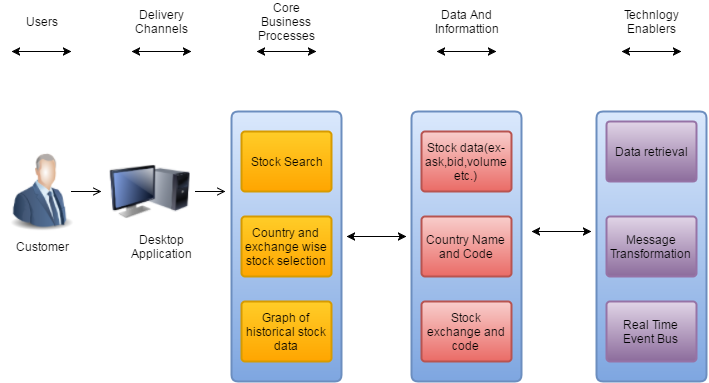

The diagram above was exported from draw.io. Its source (the exported page's mxGraphModel, read from the mxfile embedded in the PNG):
<mxGraphModel dx="880" dy="448" grid="1" gridSize="10" guides="1" tooltips="1" connect="1" arrows="1" fold="1" page="1" pageScale="1" pageWidth="850" pageHeight="1100" background="#ffffff" math="0" shadow="0">
  <root>
    <mxCell id="0" />
    <mxCell id="1" parent="0" />
    <mxCell id="2" value="" style="image;html=1;labelBackgroundColor=#ffffff;image=img/lib/clip_art/people/Suit_Man_Blue_128x128.png" vertex="1" parent="1">
      <mxGeometry x="20" y="160" width="80" height="80" as="geometry" />
    </mxCell>
    <mxCell id="3" value="Users" style="text;html=1;strokeColor=none;fillColor=none;align=center;verticalAlign=middle;whiteSpace=wrap;" vertex="1" parent="1">
      <mxGeometry x="40" y="20" width="40" height="20" as="geometry" />
    </mxCell>
    <mxCell id="4" value="Customer" style="text;html=1;strokeColor=none;fillColor=none;align=center;verticalAlign=middle;whiteSpace=wrap;" vertex="1" parent="1">
      <mxGeometry x="40" y="245" width="40" height="20" as="geometry" />
    </mxCell>
    <mxCell id="6" value="Delivery Channels" style="text;html=1;strokeColor=none;fillColor=none;align=center;verticalAlign=middle;whiteSpace=wrap;" vertex="1" parent="1">
      <mxGeometry x="160" y="20" width="40" height="20" as="geometry" />
    </mxCell>
    <mxCell id="9" value="Desktop Application" style="text;html=1;strokeColor=none;fillColor=none;align=center;verticalAlign=middle;whiteSpace=wrap;" vertex="1" parent="1">
      <mxGeometry x="160" y="245" width="40" height="20" as="geometry" />
    </mxCell>
    <mxCell id="12" value="" style="image;html=1;labelBackgroundColor=#ffffff;image=img/lib/clip_art/computers/Monitor_Tower_128x128.png" vertex="1" parent="1">
      <mxGeometry x="128" y="160" width="80" height="80" as="geometry" />
    </mxCell>
    <mxCell id="13" value="Core Business Processes" style="text;html=1;strokeColor=none;fillColor=none;align=center;verticalAlign=middle;whiteSpace=wrap;" vertex="1" parent="1">
      <mxGeometry x="285" y="20" width="40" height="20" as="geometry" />
    </mxCell>
    <mxCell id="18" value="" style="strokeWidth=2;html=1;shape=mxgraph.flowchart.process;whiteSpace=wrap;labelBackgroundColor=none;fontColor=#000000;plain-blue" vertex="1" parent="1">
      <mxGeometry x="250" y="120" width="110" height="270" as="geometry" />
    </mxCell>
    <mxCell id="20" value="Stock Search" style="strokeWidth=2;html=1;shape=mxgraph.flowchart.process;whiteSpace=wrap;labelBackgroundColor=none;fontColor=#000000;plain-orange" vertex="1" parent="1">
      <mxGeometry x="260" y="140" width="90" height="60" as="geometry" />
    </mxCell>
    <mxCell id="21" value="Country and exchange wise stock selection" style="strokeWidth=2;html=1;shape=mxgraph.flowchart.process;whiteSpace=wrap;labelBackgroundColor=none;fontColor=#000000;plain-orange" vertex="1" parent="1">
      <mxGeometry x="260" y="225" width="90" height="60" as="geometry" />
    </mxCell>
    <mxCell id="22" value="Graph of historical stock data" style="strokeWidth=2;html=1;shape=mxgraph.flowchart.process;whiteSpace=wrap;labelBackgroundColor=none;fontColor=#000000;plain-orange" vertex="1" parent="1">
      <mxGeometry x="260" y="310" width="90" height="60" as="geometry" />
    </mxCell>
    <mxCell id="30" value="Data And Informattion" style="text;html=1;strokeColor=none;fillColor=none;align=center;verticalAlign=middle;whiteSpace=wrap;" vertex="1" parent="1">
      <mxGeometry x="465" y="20" width="40" height="20" as="geometry" />
    </mxCell>
    <mxCell id="31" value="" style="strokeWidth=2;html=1;shape=mxgraph.flowchart.process;whiteSpace=wrap;labelBackgroundColor=none;fontColor=#000000;plain-blue" vertex="1" parent="1">
      <mxGeometry x="430" y="120" width="110" height="270" as="geometry" />
    </mxCell>
    <mxCell id="32" value="Stock data(ex- ask,bid,volume etc.)" style="strokeWidth=2;html=1;shape=mxgraph.flowchart.process;whiteSpace=wrap;labelBackgroundColor=none;fontColor=#000000;plain-red" vertex="1" parent="1">
      <mxGeometry x="440" y="140" width="90" height="60" as="geometry" />
    </mxCell>
    <mxCell id="33" value="Country Name and Code" style="strokeWidth=2;html=1;shape=mxgraph.flowchart.process;whiteSpace=wrap;labelBackgroundColor=none;fontColor=#000000;plain-red" vertex="1" parent="1">
      <mxGeometry x="440" y="225" width="90" height="60" as="geometry" />
    </mxCell>
    <mxCell id="34" value="Stock exchange and code" style="strokeWidth=2;html=1;shape=mxgraph.flowchart.process;whiteSpace=wrap;labelBackgroundColor=none;fontColor=#000000;plain-red" vertex="1" parent="1">
      <mxGeometry x="440" y="310" width="90" height="60" as="geometry" />
    </mxCell>
    <mxCell id="38" value="Technlogy Enablers" style="text;html=1;strokeColor=none;fillColor=none;align=center;verticalAlign=middle;whiteSpace=wrap;" vertex="1" parent="1">
      <mxGeometry x="650" y="20" width="40" height="20" as="geometry" />
    </mxCell>
    <mxCell id="39" value="" style="strokeWidth=2;html=1;shape=mxgraph.flowchart.process;whiteSpace=wrap;labelBackgroundColor=none;fontColor=#000000;plain-blue" vertex="1" parent="1">
      <mxGeometry x="615" y="120" width="110" height="270" as="geometry" />
    </mxCell>
    <mxCell id="40" value="Data&amp;nbsp;retrieval" style="strokeWidth=2;html=1;shape=mxgraph.flowchart.process;whiteSpace=wrap;labelBackgroundColor=none;fontColor=#000000;plain-purple" vertex="1" parent="1">
      <mxGeometry x="625" y="130" width="90" height="60" as="geometry" />
    </mxCell>
    <mxCell id="41" value="Message Transformation" style="strokeWidth=2;html=1;shape=mxgraph.flowchart.process;whiteSpace=wrap;labelBackgroundColor=none;fontColor=#000000;plain-purple" vertex="1" parent="1">
      <mxGeometry x="625" y="225" width="90" height="60" as="geometry" />
    </mxCell>
    <mxCell id="42" value="Real Time Event Bus" style="strokeWidth=2;html=1;shape=mxgraph.flowchart.process;whiteSpace=wrap;labelBackgroundColor=none;fontColor=#000000;plain-purple" vertex="1" parent="1">
      <mxGeometry x="625" y="310" width="90" height="60" as="geometry" />
    </mxCell>
    <mxCell id="45" value="" style="edgeStyle=elbowEdgeStyle;html=1;endArrow=open;elbow=vertical;endFill=1;fontColor=#000000;" edge="1" parent="1">
      <mxGeometry width="100" height="75" relative="1" as="geometry">
        <mxPoint x="90" y="200" as="sourcePoint" />
        <mxPoint x="120" y="200" as="targetPoint" />
      </mxGeometry>
    </mxCell>
    <mxCell id="47" value="" style="edgeStyle=elbowEdgeStyle;html=1;endArrow=open;elbow=vertical;endFill=1;fontColor=#000000;" edge="1" parent="1">
      <mxGeometry x="214" y="200" width="100" height="75" as="geometry">
        <mxPoint x="214" y="200" as="sourcePoint" />
        <mxPoint x="244" y="200" as="targetPoint" />
      </mxGeometry>
    </mxCell>
    <mxCell id="52" value="" style="endArrow=classic;startArrow=classic;html=1;fontColor=#000000;" edge="1" parent="1">
      <mxGeometry width="50" height="50" relative="1" as="geometry">
        <mxPoint x="30" y="60" as="sourcePoint" />
        <mxPoint x="90" y="60" as="targetPoint" />
      </mxGeometry>
    </mxCell>
    <mxCell id="53" value="" style="endArrow=classic;startArrow=classic;html=1;fontColor=#000000;" edge="1" parent="1">
      <mxGeometry x="150" y="60" width="50" height="50" as="geometry">
        <mxPoint x="150" y="60" as="sourcePoint" />
        <mxPoint x="210" y="60" as="targetPoint" />
      </mxGeometry>
    </mxCell>
    <mxCell id="54" value="" style="endArrow=classic;startArrow=classic;html=1;fontColor=#000000;" edge="1" parent="1">
      <mxGeometry x="275" y="60" width="50" height="50" as="geometry">
        <mxPoint x="275" y="60" as="sourcePoint" />
        <mxPoint x="335" y="60" as="targetPoint" />
      </mxGeometry>
    </mxCell>
    <mxCell id="55" value="" style="endArrow=classic;startArrow=classic;html=1;fontColor=#000000;" edge="1" parent="1">
      <mxGeometry x="365" y="245" width="50" height="50" as="geometry">
        <mxPoint x="365" y="245" as="sourcePoint" />
        <mxPoint x="425" y="245" as="targetPoint" />
      </mxGeometry>
    </mxCell>
    <mxCell id="56" value="" style="endArrow=classic;startArrow=classic;html=1;fontColor=#000000;" edge="1" parent="1">
      <mxGeometry x="550" y="240" width="50" height="50" as="geometry">
        <mxPoint x="550" y="240" as="sourcePoint" />
        <mxPoint x="610" y="240" as="targetPoint" />
      </mxGeometry>
    </mxCell>
    <mxCell id="57" value="" style="endArrow=classic;startArrow=classic;html=1;fontColor=#000000;" edge="1" parent="1">
      <mxGeometry x="640" y="60" width="50" height="50" as="geometry">
        <mxPoint x="640" y="60" as="sourcePoint" />
        <mxPoint x="700" y="60" as="targetPoint" />
      </mxGeometry>
    </mxCell>
    <mxCell id="58" value="" style="endArrow=classic;startArrow=classic;html=1;fontColor=#000000;" edge="1" parent="1">
      <mxGeometry x="455" y="60" width="50" height="50" as="geometry">
        <mxPoint x="455" y="60" as="sourcePoint" />
        <mxPoint x="515" y="60" as="targetPoint" />
      </mxGeometry>
    </mxCell>
  </root>
</mxGraphModel>